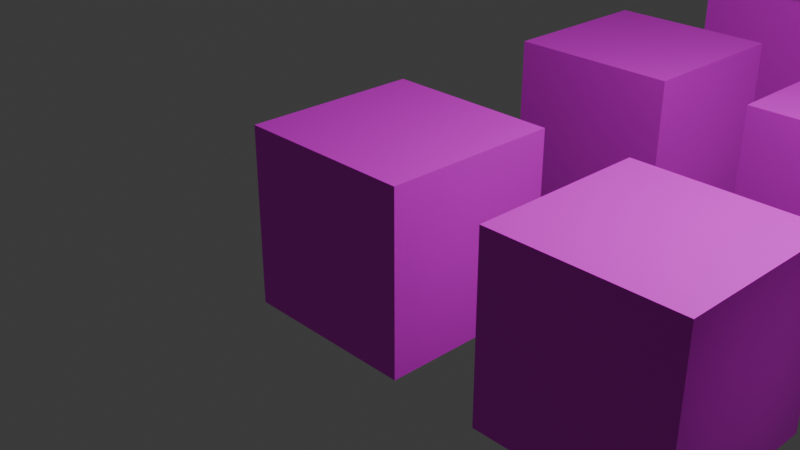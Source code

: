 # Source: Roofs.blend  (saved by Blender 4.2.66; exported with 4.5.12 LTS)
import bpy
from mathutils import Matrix  # noqa: F401  (used for matrix-valued properties, if any)

bpy.ops.wm.read_factory_settings(use_empty=True)
scene = bpy.context.scene
scene.name = 'Scene'

# ---- collections
col_collection = bpy.data.collections.new('Collection'); scene.collection.children.link(col_collection)

# ---- images (referenced by path relative to the original .blend; pixels are not part of the script)
import os
ASSET_DIR = os.environ.get("B2B_ASSET_DIR", "")  # directory of the original .blend (textures are referenced by path, not embedded)
HERE = os.path.dirname(os.path.abspath(__file__))  # packed textures are extracted next to this script under _unpacked/

def load_image(name, relpath, width, height, colorspace="sRGB"):
    """Load a texture the original file referenced (path relative to the .blend, or extracted next to this script)."""
    p = next((c for c in (os.path.join(HERE, relpath), os.path.join(ASSET_DIR, relpath)) if relpath and os.path.exists(c)), "")
    if p:
        img = bpy.data.images.load(p, check_existing=True)
        img.name = name
    else:  # same state as the original file: an image datablock whose file is absent (Cycles renders it pink)
        img = bpy.data.images.new(name, width, height)
        img.source = "FILE"
        img.filepath = "//" + (relpath or name)
    img.colorspace_settings.name = colorspace
    return img
img_roofs_01_512x512_png = load_image('Roofs_01-512x512.png', 'Roofs_01-512x512.png', 1024, 1024, 'sRGB')
img_roofs_02_512x512_png = load_image('Roofs_02-512x512.png', 'Roofs_02-512x512.png', 1024, 1024, 'sRGB')
img_roofs_03_512x512_png = load_image('Roofs_03-512x512.png', 'Roofs_03-512x512.png', 1024, 1024, 'sRGB')
img_roofs_04_512x512_png = load_image('Roofs_04-512x512.png', 'Roofs_04-512x512.png', 1024, 1024, 'sRGB')
img_roofs_05_512x512_png = load_image('Roofs_05-512x512.png', 'Roofs_05-512x512.png', 1024, 1024, 'sRGB')
img_roofs_06_512x512_png = load_image('Roofs_06-512x512.png', 'Roofs_06-512x512.png', 1024, 1024, 'sRGB')
img_roofs_07_512x512_png = load_image('Roofs_07-512x512.png', 'Roofs_07-512x512.png', 1024, 1024, 'sRGB')
img_roofs_08_512x512_png = load_image('Roofs_08-512x512.png', 'Roofs_08-512x512.png', 1024, 1024, 'sRGB')
img_roofs_09_512x512_png = load_image('Roofs_09-512x512.png', 'Roofs_09-512x512.png', 1024, 1024, 'sRGB')
img_roofs_10_512x512_png = load_image('Roofs_10-512x512.png', 'Roofs_10-512x512.png', 1024, 1024, 'sRGB')
img_roofs_11_512x512_png = load_image('Roofs_11-512x512.png', 'Roofs_11-512x512.png', 1024, 1024, 'sRGB')
img_roofs_12_512x512_png = load_image('Roofs_12-512x512.png', 'Roofs_12-512x512.png', 1024, 1024, 'sRGB')
img_roofs_13_512x512_png = load_image('Roofs_13-512x512.png', 'Roofs_13-512x512.png', 1024, 1024, 'sRGB')
img_roofs_14_512x512_png = load_image('Roofs_14-512x512.png', 'Roofs_14-512x512.png', 1024, 1024, 'sRGB')
img_roofs_15_512x512_png = load_image('Roofs_15-512x512.png', 'Roofs_15-512x512.png', 1024, 1024, 'sRGB')
img_roofs_16_512x512_png = load_image('Roofs_16-512x512.png', 'Roofs_16-512x512.png', 1024, 1024, 'sRGB')
img_roofs_17_512x512_png = load_image('Roofs_17-512x512.png', 'Roofs_17-512x512.png', 1024, 1024, 'sRGB')
img_roofs_18_512x512_png = load_image('Roofs_18-512x512.png', 'Roofs_18-512x512.png', 1024, 1024, 'sRGB')
img_roofs_19_512x512_png = load_image('Roofs_19-512x512.png', 'Roofs_19-512x512.png', 1024, 1024, 'sRGB')
img_roofs_20_512x512_png = load_image('Roofs_20-512x512.png', 'Roofs_20-512x512.png', 1024, 1024, 'sRGB')
img_roofs_21_512x512_png = load_image('Roofs_21-512x512.png', 'Roofs_21-512x512.png', 1024, 1024, 'sRGB')
img_roofs_22_512x512_png = load_image('Roofs_22-512x512.png', 'Roofs_22-512x512.png', 1024, 1024, 'sRGB')
img_roofs_23_512x512_png = load_image('Roofs_23-512x512.png', 'Roofs_23-512x512.png', 1024, 1024, 'sRGB')
img_roofs_24_512x512_png = load_image('Roofs_24-512x512.png', 'Roofs_24-512x512.png', 1024, 1024, 'sRGB')
img_roofs_25_512x512_png = load_image('Roofs_25-512x512.png', 'Roofs_25-512x512.png', 1024, 1024, 'sRGB')

# ---- materials (node trees are filled in below, after node groups)
mat_roofs_001 = bpy.data.materials.new('Roofs_001')
mat_roofs_001.alpha_threshold = 0.0
mat_roofs_001.use_transparent_shadow = False
mat_roofs_001.roughness = 0.5
mat_roofs_001.line_color = (0.0, 0.0, 0.0, 1.0)
mat_roofs_002 = bpy.data.materials.new('Roofs_002')
mat_roofs_002.alpha_threshold = 0.0
mat_roofs_002.use_transparent_shadow = False
mat_roofs_002.roughness = 0.5
mat_roofs_002.line_color = (0.0, 0.0, 0.0, 1.0)
mat_roofs_003 = bpy.data.materials.new('Roofs_003')
mat_roofs_003.alpha_threshold = 0.0
mat_roofs_003.use_transparent_shadow = False
mat_roofs_003.roughness = 0.5
mat_roofs_003.line_color = (0.0, 0.0, 0.0, 1.0)
mat_roofs_004 = bpy.data.materials.new('Roofs_004')
mat_roofs_004.alpha_threshold = 0.0
mat_roofs_004.use_transparent_shadow = False
mat_roofs_004.roughness = 0.5
mat_roofs_004.line_color = (0.0, 0.0, 0.0, 1.0)
mat_roofs_005 = bpy.data.materials.new('Roofs_005')
mat_roofs_005.alpha_threshold = 0.0
mat_roofs_005.use_transparent_shadow = False
mat_roofs_005.roughness = 0.5
mat_roofs_005.line_color = (0.0, 0.0, 0.0, 1.0)
mat_roofs_006 = bpy.data.materials.new('Roofs_006')
mat_roofs_006.alpha_threshold = 0.0
mat_roofs_006.use_transparent_shadow = False
mat_roofs_006.roughness = 0.5
mat_roofs_006.line_color = (0.0, 0.0, 0.0, 1.0)
mat_roofs_007 = bpy.data.materials.new('Roofs_007')
mat_roofs_007.alpha_threshold = 0.0
mat_roofs_007.use_transparent_shadow = False
mat_roofs_007.roughness = 0.5
mat_roofs_007.line_color = (0.0, 0.0, 0.0, 1.0)
mat_roofs_008 = bpy.data.materials.new('Roofs_008')
mat_roofs_008.alpha_threshold = 0.0
mat_roofs_008.use_transparent_shadow = False
mat_roofs_008.roughness = 0.5
mat_roofs_008.line_color = (0.0, 0.0, 0.0, 1.0)
mat_roofs_009 = bpy.data.materials.new('Roofs_009')
mat_roofs_009.alpha_threshold = 0.0
mat_roofs_009.use_transparent_shadow = False
mat_roofs_009.roughness = 0.5
mat_roofs_009.line_color = (0.0, 0.0, 0.0, 1.0)
mat_roofs_010 = bpy.data.materials.new('Roofs_010')
mat_roofs_010.alpha_threshold = 0.0
mat_roofs_010.use_transparent_shadow = False
mat_roofs_010.roughness = 0.5
mat_roofs_010.line_color = (0.0, 0.0, 0.0, 1.0)
mat_roofs_011 = bpy.data.materials.new('Roofs_011')
mat_roofs_011.alpha_threshold = 0.0
mat_roofs_011.use_transparent_shadow = False
mat_roofs_011.roughness = 0.5
mat_roofs_011.line_color = (0.0, 0.0, 0.0, 1.0)
mat_roofs_012 = bpy.data.materials.new('Roofs_012')
mat_roofs_012.alpha_threshold = 0.0
mat_roofs_012.use_transparent_shadow = False
mat_roofs_012.roughness = 0.5
mat_roofs_012.line_color = (0.0, 0.0, 0.0, 1.0)
mat_roofs_013 = bpy.data.materials.new('Roofs_013')
mat_roofs_013.alpha_threshold = 0.0
mat_roofs_013.use_transparent_shadow = False
mat_roofs_013.roughness = 0.5
mat_roofs_013.line_color = (0.0, 0.0, 0.0, 1.0)
mat_roofs_014 = bpy.data.materials.new('Roofs_014')
mat_roofs_014.alpha_threshold = 0.0
mat_roofs_014.use_transparent_shadow = False
mat_roofs_014.roughness = 0.5
mat_roofs_014.line_color = (0.0, 0.0, 0.0, 1.0)
mat_roofs_015 = bpy.data.materials.new('Roofs_015')
mat_roofs_015.alpha_threshold = 0.0
mat_roofs_015.use_transparent_shadow = False
mat_roofs_015.roughness = 0.5
mat_roofs_015.line_color = (0.0, 0.0, 0.0, 1.0)
mat_roofs_016 = bpy.data.materials.new('Roofs_016')
mat_roofs_016.alpha_threshold = 0.0
mat_roofs_016.use_transparent_shadow = False
mat_roofs_016.roughness = 0.5
mat_roofs_016.line_color = (0.0, 0.0, 0.0, 1.0)
mat_roofs_017 = bpy.data.materials.new('Roofs_017')
mat_roofs_017.alpha_threshold = 0.0
mat_roofs_017.use_transparent_shadow = False
mat_roofs_017.roughness = 0.5
mat_roofs_017.line_color = (0.0, 0.0, 0.0, 1.0)
mat_roofs_018 = bpy.data.materials.new('Roofs_018')
mat_roofs_018.alpha_threshold = 0.0
mat_roofs_018.use_transparent_shadow = False
mat_roofs_018.roughness = 0.5
mat_roofs_018.line_color = (0.0, 0.0, 0.0, 1.0)
mat_roofs_019 = bpy.data.materials.new('Roofs_019')
mat_roofs_019.alpha_threshold = 0.0
mat_roofs_019.use_transparent_shadow = False
mat_roofs_019.roughness = 0.5
mat_roofs_019.line_color = (0.0, 0.0, 0.0, 1.0)
mat_roofs_020 = bpy.data.materials.new('Roofs_020')
mat_roofs_020.alpha_threshold = 0.0
mat_roofs_020.use_transparent_shadow = False
mat_roofs_020.roughness = 0.5
mat_roofs_020.line_color = (0.0, 0.0, 0.0, 1.0)
mat_roofs_021 = bpy.data.materials.new('Roofs_021')
mat_roofs_021.alpha_threshold = 0.0
mat_roofs_021.use_transparent_shadow = False
mat_roofs_021.roughness = 0.5
mat_roofs_021.line_color = (0.0, 0.0, 0.0, 1.0)
mat_roofs_022 = bpy.data.materials.new('Roofs_022')
mat_roofs_022.alpha_threshold = 0.0
mat_roofs_022.use_transparent_shadow = False
mat_roofs_022.roughness = 0.5
mat_roofs_022.line_color = (0.0, 0.0, 0.0, 1.0)
mat_roofs_023 = bpy.data.materials.new('Roofs_023')
mat_roofs_023.alpha_threshold = 0.0
mat_roofs_023.use_transparent_shadow = False
mat_roofs_023.roughness = 0.5
mat_roofs_023.line_color = (0.0, 0.0, 0.0, 1.0)
mat_roofs_024 = bpy.data.materials.new('Roofs_024')
mat_roofs_024.alpha_threshold = 0.0
mat_roofs_024.use_transparent_shadow = False
mat_roofs_024.roughness = 0.5
mat_roofs_024.line_color = (0.0, 0.0, 0.0, 1.0)
mat_roofs_025 = bpy.data.materials.new('Roofs_025')
mat_roofs_025.alpha_threshold = 0.0
mat_roofs_025.use_transparent_shadow = False
mat_roofs_025.roughness = 0.5
mat_roofs_025.line_color = (0.0, 0.0, 0.0, 1.0)

# ---- material node trees
mat_roofs_001.use_nodes = True; mat_roofs_001.node_tree.nodes.clear()
_N = mat_roofs_001.node_tree.nodes; _L = mat_roofs_001.node_tree.links
n0 = _N.new('ShaderNodeOutputMaterial'); n0.name = 'Material Output'; n0.location = (300, 300)
n1 = _N.new('ShaderNodeBsdfPrincipled'); n1.name = 'Principled BSDF'; n1.location = (10, 300)
n1.inputs[3].default_value = 1.45
n2 = _N.new('ShaderNodeTexImage'); n2.name = 'Image Texture'; n2.location = (-409, 306)
n2.image = img_roofs_01_512x512_png
_L.new(n1.outputs[0], n0.inputs[0])
_L.new(n2.outputs[0], n1.inputs[0])
n0.is_active_output = True
mat_roofs_002.use_nodes = True; mat_roofs_002.node_tree.nodes.clear()
_N = mat_roofs_002.node_tree.nodes; _L = mat_roofs_002.node_tree.links
n0 = _N.new('ShaderNodeOutputMaterial'); n0.name = 'Material Output'; n0.location = (300, 300)
n1 = _N.new('ShaderNodeBsdfPrincipled'); n1.name = 'Principled BSDF'; n1.location = (10, 300)
n1.inputs[3].default_value = 1.45
n2 = _N.new('ShaderNodeTexImage'); n2.name = 'Image Texture'; n2.location = (-409, 306)
n2.image = img_roofs_02_512x512_png
_L.new(n1.outputs[0], n0.inputs[0])
_L.new(n2.outputs[0], n1.inputs[0])
n0.is_active_output = True
mat_roofs_003.use_nodes = True; mat_roofs_003.node_tree.nodes.clear()
_N = mat_roofs_003.node_tree.nodes; _L = mat_roofs_003.node_tree.links
n0 = _N.new('ShaderNodeOutputMaterial'); n0.name = 'Material Output'; n0.location = (300, 300)
n1 = _N.new('ShaderNodeBsdfPrincipled'); n1.name = 'Principled BSDF'; n1.location = (10, 300)
n1.inputs[3].default_value = 1.45
n2 = _N.new('ShaderNodeTexImage'); n2.name = 'Image Texture'; n2.location = (-409, 306)
n2.image = img_roofs_03_512x512_png
_L.new(n1.outputs[0], n0.inputs[0])
_L.new(n2.outputs[0], n1.inputs[0])
n0.is_active_output = True
mat_roofs_004.use_nodes = True; mat_roofs_004.node_tree.nodes.clear()
_N = mat_roofs_004.node_tree.nodes; _L = mat_roofs_004.node_tree.links
n0 = _N.new('ShaderNodeOutputMaterial'); n0.name = 'Material Output'; n0.location = (300, 300)
n1 = _N.new('ShaderNodeBsdfPrincipled'); n1.name = 'Principled BSDF'; n1.location = (10, 300)
n1.inputs[3].default_value = 1.45
n2 = _N.new('ShaderNodeTexImage'); n2.name = 'Image Texture'; n2.location = (-409, 306)
n2.image = img_roofs_04_512x512_png
_L.new(n1.outputs[0], n0.inputs[0])
_L.new(n2.outputs[0], n1.inputs[0])
n0.is_active_output = True
mat_roofs_005.use_nodes = True; mat_roofs_005.node_tree.nodes.clear()
_N = mat_roofs_005.node_tree.nodes; _L = mat_roofs_005.node_tree.links
n0 = _N.new('ShaderNodeOutputMaterial'); n0.name = 'Material Output'; n0.location = (300, 300)
n1 = _N.new('ShaderNodeBsdfPrincipled'); n1.name = 'Principled BSDF'; n1.location = (10, 300)
n1.inputs[3].default_value = 1.45
n2 = _N.new('ShaderNodeTexImage'); n2.name = 'Image Texture'; n2.location = (-409, 306)
n2.image = img_roofs_05_512x512_png
_L.new(n1.outputs[0], n0.inputs[0])
_L.new(n2.outputs[0], n1.inputs[0])
n0.is_active_output = True
mat_roofs_006.use_nodes = True; mat_roofs_006.node_tree.nodes.clear()
_N = mat_roofs_006.node_tree.nodes; _L = mat_roofs_006.node_tree.links
n0 = _N.new('ShaderNodeOutputMaterial'); n0.name = 'Material Output'; n0.location = (300, 300)
n1 = _N.new('ShaderNodeBsdfPrincipled'); n1.name = 'Principled BSDF'; n1.location = (10, 300)
n1.inputs[3].default_value = 1.45
n2 = _N.new('ShaderNodeTexImage'); n2.name = 'Image Texture'; n2.location = (-409, 306)
n2.image = img_roofs_06_512x512_png
_L.new(n1.outputs[0], n0.inputs[0])
_L.new(n2.outputs[0], n1.inputs[0])
n0.is_active_output = True
mat_roofs_007.use_nodes = True; mat_roofs_007.node_tree.nodes.clear()
_N = mat_roofs_007.node_tree.nodes; _L = mat_roofs_007.node_tree.links
n0 = _N.new('ShaderNodeOutputMaterial'); n0.name = 'Material Output'; n0.location = (300, 300)
n1 = _N.new('ShaderNodeBsdfPrincipled'); n1.name = 'Principled BSDF'; n1.location = (10, 300)
n1.inputs[3].default_value = 1.45
n2 = _N.new('ShaderNodeTexImage'); n2.name = 'Image Texture'; n2.location = (-409, 306)
n2.image = img_roofs_07_512x512_png
_L.new(n1.outputs[0], n0.inputs[0])
_L.new(n2.outputs[0], n1.inputs[0])
n0.is_active_output = True
mat_roofs_008.use_nodes = True; mat_roofs_008.node_tree.nodes.clear()
_N = mat_roofs_008.node_tree.nodes; _L = mat_roofs_008.node_tree.links
n0 = _N.new('ShaderNodeOutputMaterial'); n0.name = 'Material Output'; n0.location = (300, 300)
n1 = _N.new('ShaderNodeBsdfPrincipled'); n1.name = 'Principled BSDF'; n1.location = (10, 300)
n1.inputs[3].default_value = 1.45
n2 = _N.new('ShaderNodeTexImage'); n2.name = 'Image Texture'; n2.location = (-409, 306)
n2.image = img_roofs_08_512x512_png
_L.new(n1.outputs[0], n0.inputs[0])
_L.new(n2.outputs[0], n1.inputs[0])
n0.is_active_output = True
mat_roofs_009.use_nodes = True; mat_roofs_009.node_tree.nodes.clear()
_N = mat_roofs_009.node_tree.nodes; _L = mat_roofs_009.node_tree.links
n0 = _N.new('ShaderNodeOutputMaterial'); n0.name = 'Material Output'; n0.location = (300, 300)
n1 = _N.new('ShaderNodeBsdfPrincipled'); n1.name = 'Principled BSDF'; n1.location = (10, 300)
n1.inputs[3].default_value = 1.45
n2 = _N.new('ShaderNodeTexImage'); n2.name = 'Image Texture'; n2.location = (-409, 306)
n2.image = img_roofs_09_512x512_png
_L.new(n1.outputs[0], n0.inputs[0])
_L.new(n2.outputs[0], n1.inputs[0])
n0.is_active_output = True
mat_roofs_010.use_nodes = True; mat_roofs_010.node_tree.nodes.clear()
_N = mat_roofs_010.node_tree.nodes; _L = mat_roofs_010.node_tree.links
n0 = _N.new('ShaderNodeOutputMaterial'); n0.name = 'Material Output'; n0.location = (300, 300)
n1 = _N.new('ShaderNodeBsdfPrincipled'); n1.name = 'Principled BSDF'; n1.location = (10, 300)
n1.inputs[3].default_value = 1.45
n2 = _N.new('ShaderNodeTexImage'); n2.name = 'Image Texture'; n2.location = (-409, 306)
n2.image = img_roofs_10_512x512_png
_L.new(n1.outputs[0], n0.inputs[0])
_L.new(n2.outputs[0], n1.inputs[0])
n0.is_active_output = True
mat_roofs_011.use_nodes = True; mat_roofs_011.node_tree.nodes.clear()
_N = mat_roofs_011.node_tree.nodes; _L = mat_roofs_011.node_tree.links
n0 = _N.new('ShaderNodeOutputMaterial'); n0.name = 'Material Output'; n0.location = (300, 300)
n1 = _N.new('ShaderNodeBsdfPrincipled'); n1.name = 'Principled BSDF'; n1.location = (10, 300)
n1.inputs[3].default_value = 1.45
n2 = _N.new('ShaderNodeTexImage'); n2.name = 'Image Texture'; n2.location = (-409, 306)
n2.image = img_roofs_11_512x512_png
_L.new(n1.outputs[0], n0.inputs[0])
_L.new(n2.outputs[0], n1.inputs[0])
n0.is_active_output = True
mat_roofs_012.use_nodes = True; mat_roofs_012.node_tree.nodes.clear()
_N = mat_roofs_012.node_tree.nodes; _L = mat_roofs_012.node_tree.links
n0 = _N.new('ShaderNodeOutputMaterial'); n0.name = 'Material Output'; n0.location = (300, 300)
n1 = _N.new('ShaderNodeBsdfPrincipled'); n1.name = 'Principled BSDF'; n1.location = (10, 300)
n1.inputs[3].default_value = 1.45
n2 = _N.new('ShaderNodeTexImage'); n2.name = 'Image Texture'; n2.location = (-409, 306)
n2.image = img_roofs_12_512x512_png
_L.new(n1.outputs[0], n0.inputs[0])
_L.new(n2.outputs[0], n1.inputs[0])
n0.is_active_output = True
mat_roofs_013.use_nodes = True; mat_roofs_013.node_tree.nodes.clear()
_N = mat_roofs_013.node_tree.nodes; _L = mat_roofs_013.node_tree.links
n0 = _N.new('ShaderNodeOutputMaterial'); n0.name = 'Material Output'; n0.location = (300, 300)
n1 = _N.new('ShaderNodeBsdfPrincipled'); n1.name = 'Principled BSDF'; n1.location = (10, 300)
n1.inputs[3].default_value = 1.45
n2 = _N.new('ShaderNodeTexImage'); n2.name = 'Image Texture'; n2.location = (-409, 306)
n2.image = img_roofs_13_512x512_png
_L.new(n1.outputs[0], n0.inputs[0])
_L.new(n2.outputs[0], n1.inputs[0])
n0.is_active_output = True
mat_roofs_014.use_nodes = True; mat_roofs_014.node_tree.nodes.clear()
_N = mat_roofs_014.node_tree.nodes; _L = mat_roofs_014.node_tree.links
n0 = _N.new('ShaderNodeOutputMaterial'); n0.name = 'Material Output'; n0.location = (300, 300)
n1 = _N.new('ShaderNodeBsdfPrincipled'); n1.name = 'Principled BSDF'; n1.location = (10, 300)
n1.inputs[3].default_value = 1.45
n2 = _N.new('ShaderNodeTexImage'); n2.name = 'Image Texture'; n2.location = (-409, 306)
n2.image = img_roofs_14_512x512_png
_L.new(n1.outputs[0], n0.inputs[0])
_L.new(n2.outputs[0], n1.inputs[0])
n0.is_active_output = True
mat_roofs_015.use_nodes = True; mat_roofs_015.node_tree.nodes.clear()
_N = mat_roofs_015.node_tree.nodes; _L = mat_roofs_015.node_tree.links
n0 = _N.new('ShaderNodeOutputMaterial'); n0.name = 'Material Output'; n0.location = (300, 300)
n1 = _N.new('ShaderNodeBsdfPrincipled'); n1.name = 'Principled BSDF'; n1.location = (10, 300)
n1.inputs[3].default_value = 1.45
n2 = _N.new('ShaderNodeTexImage'); n2.name = 'Image Texture'; n2.location = (-409, 306)
n2.image = img_roofs_15_512x512_png
_L.new(n1.outputs[0], n0.inputs[0])
_L.new(n2.outputs[0], n1.inputs[0])
n0.is_active_output = True
mat_roofs_016.use_nodes = True; mat_roofs_016.node_tree.nodes.clear()
_N = mat_roofs_016.node_tree.nodes; _L = mat_roofs_016.node_tree.links
n0 = _N.new('ShaderNodeOutputMaterial'); n0.name = 'Material Output'; n0.location = (300, 300)
n1 = _N.new('ShaderNodeBsdfPrincipled'); n1.name = 'Principled BSDF'; n1.location = (10, 300)
n1.inputs[3].default_value = 1.45
n2 = _N.new('ShaderNodeTexImage'); n2.name = 'Image Texture'; n2.location = (-409, 306)
n2.image = img_roofs_16_512x512_png
_L.new(n1.outputs[0], n0.inputs[0])
_L.new(n2.outputs[0], n1.inputs[0])
n0.is_active_output = True
mat_roofs_017.use_nodes = True; mat_roofs_017.node_tree.nodes.clear()
_N = mat_roofs_017.node_tree.nodes; _L = mat_roofs_017.node_tree.links
n0 = _N.new('ShaderNodeOutputMaterial'); n0.name = 'Material Output'; n0.location = (300, 300)
n1 = _N.new('ShaderNodeBsdfPrincipled'); n1.name = 'Principled BSDF'; n1.location = (10, 300)
n1.inputs[3].default_value = 1.45
n2 = _N.new('ShaderNodeTexImage'); n2.name = 'Image Texture'; n2.location = (-409, 306)
n2.image = img_roofs_17_512x512_png
_L.new(n1.outputs[0], n0.inputs[0])
_L.new(n2.outputs[0], n1.inputs[0])
n0.is_active_output = True
mat_roofs_018.use_nodes = True; mat_roofs_018.node_tree.nodes.clear()
_N = mat_roofs_018.node_tree.nodes; _L = mat_roofs_018.node_tree.links
n0 = _N.new('ShaderNodeOutputMaterial'); n0.name = 'Material Output'; n0.location = (300, 300)
n1 = _N.new('ShaderNodeBsdfPrincipled'); n1.name = 'Principled BSDF'; n1.location = (10, 300)
n1.inputs[3].default_value = 1.45
n2 = _N.new('ShaderNodeTexImage'); n2.name = 'Image Texture'; n2.location = (-409, 306)
n2.image = img_roofs_18_512x512_png
_L.new(n1.outputs[0], n0.inputs[0])
_L.new(n2.outputs[0], n1.inputs[0])
n0.is_active_output = True
mat_roofs_019.use_nodes = True; mat_roofs_019.node_tree.nodes.clear()
_N = mat_roofs_019.node_tree.nodes; _L = mat_roofs_019.node_tree.links
n0 = _N.new('ShaderNodeOutputMaterial'); n0.name = 'Material Output'; n0.location = (300, 300)
n1 = _N.new('ShaderNodeBsdfPrincipled'); n1.name = 'Principled BSDF'; n1.location = (10, 300)
n1.inputs[3].default_value = 1.45
n2 = _N.new('ShaderNodeTexImage'); n2.name = 'Image Texture'; n2.location = (-409, 306)
n2.image = img_roofs_19_512x512_png
_L.new(n1.outputs[0], n0.inputs[0])
_L.new(n2.outputs[0], n1.inputs[0])
n0.is_active_output = True
mat_roofs_020.use_nodes = True; mat_roofs_020.node_tree.nodes.clear()
_N = mat_roofs_020.node_tree.nodes; _L = mat_roofs_020.node_tree.links
n0 = _N.new('ShaderNodeOutputMaterial'); n0.name = 'Material Output'; n0.location = (300, 300)
n1 = _N.new('ShaderNodeBsdfPrincipled'); n1.name = 'Principled BSDF'; n1.location = (10, 300)
n1.inputs[3].default_value = 1.45
n2 = _N.new('ShaderNodeTexImage'); n2.name = 'Image Texture'; n2.location = (-409, 306)
n2.image = img_roofs_20_512x512_png
_L.new(n1.outputs[0], n0.inputs[0])
_L.new(n2.outputs[0], n1.inputs[0])
n0.is_active_output = True
mat_roofs_021.use_nodes = True; mat_roofs_021.node_tree.nodes.clear()
_N = mat_roofs_021.node_tree.nodes; _L = mat_roofs_021.node_tree.links
n0 = _N.new('ShaderNodeOutputMaterial'); n0.name = 'Material Output'; n0.location = (300, 300)
n1 = _N.new('ShaderNodeBsdfPrincipled'); n1.name = 'Principled BSDF'; n1.location = (10, 300)
n1.inputs[3].default_value = 1.45
n2 = _N.new('ShaderNodeTexImage'); n2.name = 'Image Texture'; n2.location = (-409, 306)
n2.image = img_roofs_21_512x512_png
_L.new(n1.outputs[0], n0.inputs[0])
_L.new(n2.outputs[0], n1.inputs[0])
n0.is_active_output = True
mat_roofs_022.use_nodes = True; mat_roofs_022.node_tree.nodes.clear()
_N = mat_roofs_022.node_tree.nodes; _L = mat_roofs_022.node_tree.links
n0 = _N.new('ShaderNodeOutputMaterial'); n0.name = 'Material Output'; n0.location = (300, 300)
n1 = _N.new('ShaderNodeBsdfPrincipled'); n1.name = 'Principled BSDF'; n1.location = (10, 300)
n1.inputs[3].default_value = 1.45
n2 = _N.new('ShaderNodeTexImage'); n2.name = 'Image Texture'; n2.location = (-409, 306)
n2.image = img_roofs_22_512x512_png
_L.new(n1.outputs[0], n0.inputs[0])
_L.new(n2.outputs[0], n1.inputs[0])
n0.is_active_output = True
mat_roofs_023.use_nodes = True; mat_roofs_023.node_tree.nodes.clear()
_N = mat_roofs_023.node_tree.nodes; _L = mat_roofs_023.node_tree.links
n0 = _N.new('ShaderNodeOutputMaterial'); n0.name = 'Material Output'; n0.location = (300, 300)
n1 = _N.new('ShaderNodeBsdfPrincipled'); n1.name = 'Principled BSDF'; n1.location = (10, 300)
n1.inputs[3].default_value = 1.45
n2 = _N.new('ShaderNodeTexImage'); n2.name = 'Image Texture'; n2.location = (-409, 306)
n2.image = img_roofs_23_512x512_png
_L.new(n1.outputs[0], n0.inputs[0])
_L.new(n2.outputs[0], n1.inputs[0])
n0.is_active_output = True
mat_roofs_024.use_nodes = True; mat_roofs_024.node_tree.nodes.clear()
_N = mat_roofs_024.node_tree.nodes; _L = mat_roofs_024.node_tree.links
n0 = _N.new('ShaderNodeOutputMaterial'); n0.name = 'Material Output'; n0.location = (300, 300)
n1 = _N.new('ShaderNodeBsdfPrincipled'); n1.name = 'Principled BSDF'; n1.location = (10, 300)
n1.inputs[3].default_value = 1.45
n2 = _N.new('ShaderNodeTexImage'); n2.name = 'Image Texture'; n2.location = (-409, 306)
n2.image = img_roofs_24_512x512_png
_L.new(n1.outputs[0], n0.inputs[0])
_L.new(n2.outputs[0], n1.inputs[0])
n0.is_active_output = True
mat_roofs_025.use_nodes = True; mat_roofs_025.node_tree.nodes.clear()
_N = mat_roofs_025.node_tree.nodes; _L = mat_roofs_025.node_tree.links
n0 = _N.new('ShaderNodeOutputMaterial'); n0.name = 'Material Output'; n0.location = (300, 300)
n1 = _N.new('ShaderNodeBsdfPrincipled'); n1.name = 'Principled BSDF'; n1.location = (10, 300)
n1.inputs[3].default_value = 1.45
n2 = _N.new('ShaderNodeTexImage'); n2.name = 'Image Texture'; n2.location = (-409, 306)
n2.image = img_roofs_25_512x512_png
_L.new(n1.outputs[0], n0.inputs[0])
_L.new(n2.outputs[0], n1.inputs[0])
n0.is_active_output = True

# ---- world
world_world = bpy.data.worlds.new('World'); scene.world = world_world
world_world.use_nodes = True; world_world.node_tree.nodes.clear()
_N = world_world.node_tree.nodes; _L = world_world.node_tree.links
n0 = _N.new('ShaderNodeOutputWorld'); n0.name = 'World Output'; n0.location = (300, 300)
n1 = _N.new('ShaderNodeBackground'); n1.name = 'Background'; n1.location = (10, 300)
n1.inputs[0].default_value = (0.05088, 0.05088, 0.05088, 1.0)
_L.new(n1.outputs[0], n0.inputs[0])
n0.is_active_output = True
world_world.color = (0.05088, 0.05088, 0.05088)
world_world.sun_shadow_jitter_overblur = 0.0

# ---- cameras
cam_camera = bpy.data.cameras.new('Camera')
cam_camera.clip_end = 100.0
cam_camera.ortho_scale = 7.314

# ---- lights
light_light = bpy.data.lights.new('Light', 'POINT')
light_light.energy = 1000.0
light_light.shadow_soft_size = 0.1

# ---- meshes
me_cube = bpy.data.meshes.new('Cube')
me_cube.from_pydata([(1.0, 1.0, 1.0), (1.0, 1.0, -1.0), (1.0, -1.0, 1.0), (1.0, -1.0, -1.0), (-1.0, 1.0, 1.0), (-1.0, 1.0, -1.0), (-1.0, -1.0, 1.0), (-1.0, -1.0, -1.0)], [], [(0, 4, 6, 2), (3, 2, 6, 7), (7, 6, 4, 5), (5, 1, 3, 7), (1, 0, 2, 3), (5, 4, 0, 1)])
_uv = me_cube.uv_layers.new(name='UVMap')
_uv.uv.foreach_set('vector', [1.0, 1.0, 0.0, 1.0, 0.0, 0.0, 1.0, 0.0, 1.0, 0.0, 1.0, 1.0, 0.0, 1.0, 0.0, 0.0, 0.0, 0.0, 0.0, 1.0, 1.0, 1.0, 1.0, 0.0, 0.0, 1.0, 1.0, 1.0, 1.0, 0.0, 0.0, 0.0, 1.0, 0.0, 1.0, 1.0, 0.0, 1.0, 0.0, 0.0, 0.0, 0.0, 0.0, 1.0, 1.0, 1.0, 1.0, 0.0])
me_cube.materials.append(mat_roofs_001)
me_cube.use_mirror_vertex_groups = False
me_cube.update()
me_cube_001 = bpy.data.meshes.new('Cube.001')
me_cube_001.from_pydata([(4.0, 1.0, 1.0), (4.0, 1.0, -1.0), (4.0, -1.0, 1.0), (2.0, 1.0, 1.0), (2.0, 1.0, -1.0), (2.0, -1.0, 1.0), (2.0, -1.0, -1.0), (4.0, -1.0, -1.0)], [], [(4, 3, 0, 1), (1, 0, 2, 7), (0, 3, 5, 2), (6, 5, 3, 4), (7, 2, 5, 6), (4, 1, 7, 6)])
_uv = me_cube_001.uv_layers.new(name='UVMap')
_uv.uv.foreach_set('vector', [0.0, 0.0, 0.0, 1.0, 1.0, 1.0, 1.0, 0.0, 1.0, 0.0, 1.0, 1.0, 0.0, 1.0, 0.0, 0.0, 1.0, 1.0, 0.0, 1.0, 0.0, 0.0, 1.0, 0.0, 0.0, 0.0, 0.0, 1.0, 1.0, 1.0, 1.0, 0.0, 1.0, 0.0, 1.0, 1.0, 0.0, 1.0, 0.0, 0.0, 0.0, 1.0, 1.0, 1.0, 1.0, 0.0, 0.0, 0.0])
me_cube_001.materials.append(mat_roofs_002)
me_cube_001.use_mirror_vertex_groups = False
me_cube_001.update()
me_cube_002 = bpy.data.meshes.new('Cube.002')
me_cube_002.from_pydata([(7.0, 1.0, 1.0), (7.0, 1.0, -1.0), (7.0, -1.0, 1.0), (5.0, 1.0, 1.0), (5.0, 1.0, -1.0), (5.0, -1.0, 1.0), (5.0, -1.0, -1.0), (7.0, -1.0, -1.0)], [], [(4, 3, 0, 1), (1, 0, 2, 7), (0, 3, 5, 2), (6, 5, 3, 4), (7, 2, 5, 6), (4, 1, 7, 6)])
_uv = me_cube_002.uv_layers.new(name='UVMap')
_uv.uv.foreach_set('vector', [0.0, 0.0, 0.0, 1.0, 1.0, 1.0, 1.0, 0.0, 1.0, 0.0, 1.0, 1.0, 0.0, 1.0, 0.0, 0.0, 1.0, 1.0, 0.0, 1.0, 0.0, 0.0, 1.0, 0.0, 0.0, 0.0, 0.0, 1.0, 1.0, 1.0, 1.0, 0.0, 1.0, 0.0, 1.0, 1.0, 0.0, 1.0, 0.0, 0.0, 0.0, 1.0, 1.0, 1.0, 1.0, 0.0, 0.0, 0.0])
me_cube_002.materials.append(mat_roofs_003)
me_cube_002.use_mirror_vertex_groups = False
me_cube_002.update()
me_cube_003 = bpy.data.meshes.new('Cube.003')
me_cube_003.from_pydata([(10.0, 1.0, 1.0), (10.0, 1.0, -1.0), (10.0, -1.0, 1.0), (8.0, 1.0, 1.0), (8.0, 1.0, -1.0), (8.0, -1.0, 1.0), (8.0, -1.0, -1.0), (10.0, -1.0, -1.0)], [], [(4, 3, 0, 1), (1, 0, 2, 7), (0, 3, 5, 2), (6, 5, 3, 4), (7, 2, 5, 6), (4, 1, 7, 6)])
_uv = me_cube_003.uv_layers.new(name='UVMap')
_uv.uv.foreach_set('vector', [0.0, 0.0, 0.0, 1.0, 1.0, 1.0, 1.0, 0.0, 1.0, 0.0, 1.0, 1.0, 0.0, 1.0, 0.0, 0.0, 1.0, 1.0, 0.0, 1.0, 0.0, 0.0, 1.0, 0.0, 0.0, 0.0, 0.0, 1.0, 1.0, 1.0, 1.0, 0.0, 1.0, 0.0, 1.0, 1.0, 0.0, 1.0, 0.0, 0.0, 0.0, 1.0, 1.0, 1.0, 1.0, 0.0, 0.0, 0.0])
me_cube_003.materials.append(mat_roofs_004)
me_cube_003.use_mirror_vertex_groups = False
me_cube_003.update()
me_cube_004 = bpy.data.meshes.new('Cube.004')
me_cube_004.from_pydata([(13.0, 1.0, 1.0), (13.0, 1.0, -1.0), (13.0, -1.0, 1.0), (11.0, 1.0, 1.0), (11.0, 1.0, -1.0), (11.0, -1.0, 1.0), (11.0, -1.0, -1.0), (13.0, -1.0, -1.0)], [], [(4, 3, 0, 1), (1, 0, 2, 7), (0, 3, 5, 2), (6, 5, 3, 4), (7, 2, 5, 6), (4, 1, 7, 6)])
_uv = me_cube_004.uv_layers.new(name='UVMap')
_uv.uv.foreach_set('vector', [0.0, 0.0, 0.0, 1.0, 1.0, 1.0, 1.0, 0.0, 1.0, 0.0, 1.0, 1.0, 0.0, 1.0, 0.0, 0.0, 1.0, 1.0, 0.0, 1.0, 0.0, 0.0, 1.0, 0.0, 0.0, 0.0, 0.0, 1.0, 1.0, 1.0, 1.0, 0.0, 1.0, 0.0, 1.0, 1.0, 0.0, 1.0, 0.0, 0.0, 0.0, 1.0, 1.0, 1.0, 1.0, 0.0, 0.0, 0.0])
me_cube_004.materials.append(mat_roofs_005)
me_cube_004.use_mirror_vertex_groups = False
me_cube_004.update()
me_cube_005 = bpy.data.meshes.new('Cube.005')
me_cube_005.from_pydata([(16.0, 1.0, 1.0), (16.0, 1.0, -1.0), (16.0, -1.0, 1.0), (14.0, 1.0, 1.0), (14.0, 1.0, -1.0), (14.0, -1.0, 1.0), (14.0, -1.0, -1.0), (16.0, -1.0, -1.0)], [], [(4, 3, 0, 1), (1, 0, 2, 7), (0, 3, 5, 2), (6, 5, 3, 4), (7, 2, 5, 6), (4, 1, 7, 6)])
_uv = me_cube_005.uv_layers.new(name='UVMap')
_uv.uv.foreach_set('vector', [0.0, 0.0, 0.0, 1.0, 1.0, 1.0, 1.0, 0.0, 1.0, 0.0, 1.0, 1.0, 0.0, 1.0, 0.0, 0.0, 1.0, 1.0, 0.0, 1.0, 0.0, 0.0, 1.0, 0.0, 0.0, 0.0, 0.0, 1.0, 1.0, 1.0, 1.0, 0.0, 1.0, 0.0, 1.0, 1.0, 0.0, 1.0, 0.0, 0.0, 0.0, 1.0, 1.0, 1.0, 1.0, 0.0, 0.0, 0.0])
me_cube_005.materials.append(mat_roofs_006)
me_cube_005.use_mirror_vertex_groups = False
me_cube_005.update()
me_cube_006 = bpy.data.meshes.new('Cube.006')
me_cube_006.from_pydata([(19.0, 1.0, 1.0), (19.0, 1.0, -1.0), (19.0, -1.0, 1.0), (17.0, 1.0, 1.0), (17.0, 1.0, -1.0), (17.0, -1.0, 1.0), (17.0, -1.0, -1.0), (19.0, -1.0, -1.0)], [], [(4, 3, 0, 1), (1, 0, 2, 7), (0, 3, 5, 2), (6, 5, 3, 4), (7, 2, 5, 6), (4, 1, 7, 6)])
_uv = me_cube_006.uv_layers.new(name='UVMap')
_uv.uv.foreach_set('vector', [0.0, 0.0, 0.0, 1.0, 1.0, 1.0, 1.0, 0.0, 1.0, 0.0, 1.0, 1.0, 0.0, 1.0, 0.0, 0.0, 1.0, 1.0, 0.0, 1.0, 0.0, 0.0, 1.0, 0.0, 0.0, 0.0, 0.0, 1.0, 1.0, 1.0, 1.0, 0.0, 1.0, 0.0, 1.0, 1.0, 0.0, 1.0, 0.0, 0.0, 0.0, 1.0, 1.0, 1.0, 1.0, 0.0, 0.0, 0.0])
me_cube_006.materials.append(mat_roofs_007)
me_cube_006.use_mirror_vertex_groups = False
me_cube_006.update()
me_cube_007 = bpy.data.meshes.new('Cube.007')
me_cube_007.from_pydata([(22.0, 1.0, 1.0), (22.0, 1.0, -1.0), (22.0, -1.0, 1.0), (20.0, 1.0, 1.0), (20.0, 1.0, -1.0), (20.0, -1.0, 1.0), (20.0, -1.0, -1.0), (22.0, -1.0, -1.0)], [], [(4, 3, 0, 1), (1, 0, 2, 7), (0, 3, 5, 2), (6, 5, 3, 4), (7, 2, 5, 6), (4, 1, 7, 6)])
_uv = me_cube_007.uv_layers.new(name='UVMap')
_uv.uv.foreach_set('vector', [0.0, 0.0, 0.0, 1.0, 1.0, 1.0, 1.0, 0.0, 1.0, 0.0, 1.0, 1.0, 0.0, 1.0, 0.0, 0.0, 1.0, 1.0, 0.0, 1.0, 0.0, 0.0, 1.0, 0.0, 0.0, 0.0, 0.0, 1.0, 1.0, 1.0, 1.0, 0.0, 1.0, 0.0, 1.0, 1.0, 0.0, 1.0, 0.0, 0.0, 0.0, 1.0, 1.0, 1.0, 1.0, 0.0, 0.0, 0.0])
me_cube_007.materials.append(mat_roofs_008)
me_cube_007.use_mirror_vertex_groups = False
me_cube_007.update()
me_cube_008 = bpy.data.meshes.new('Cube.008')
me_cube_008.from_pydata([(25.0, 1.0, 1.0), (25.0, 1.0, -1.0), (25.0, -1.0, 1.0), (23.0, 1.0, 1.0), (23.0, 1.0, -1.0), (23.0, -1.0, 1.0), (23.0, -1.0, -1.0), (25.0, -1.0, -1.0)], [], [(4, 3, 0, 1), (1, 0, 2, 7), (0, 3, 5, 2), (6, 5, 3, 4), (7, 2, 5, 6), (4, 1, 7, 6)])
_uv = me_cube_008.uv_layers.new(name='UVMap')
_uv.uv.foreach_set('vector', [0.0, 0.0, 0.0, 1.0, 1.0, 1.0, 1.0, 0.0, 1.0, 0.0, 1.0, 1.0, 0.0, 1.0, 0.0, 0.0, 1.0, 1.0, 0.0, 1.0, 0.0, 0.0, 1.0, 0.0, 0.0, 0.0, 0.0, 1.0, 1.0, 1.0, 1.0, 0.0, 1.0, 0.0, 1.0, 1.0, 0.0, 1.0, 0.0, 0.0, 0.0, 1.0, 1.0, 1.0, 1.0, 0.0, 0.0, 0.0])
me_cube_008.materials.append(mat_roofs_009)
me_cube_008.use_mirror_vertex_groups = False
me_cube_008.update()
me_cube_009 = bpy.data.meshes.new('Cube.009')
me_cube_009.from_pydata([(28.0, 1.0, 1.0), (28.0, 1.0, -1.0), (28.0, -1.0, 1.0), (26.0, 1.0, 1.0), (26.0, 1.0, -1.0), (26.0, -1.0, 1.0), (26.0, -1.0, -1.0), (28.0, -1.0, -1.0)], [], [(4, 3, 0, 1), (1, 0, 2, 7), (0, 3, 5, 2), (6, 5, 3, 4), (7, 2, 5, 6), (4, 1, 7, 6)])
_uv = me_cube_009.uv_layers.new(name='UVMap')
_uv.uv.foreach_set('vector', [0.0, 0.0, 0.0, 1.0, 1.0, 1.0, 1.0, 0.0, 1.0, 0.0, 1.0, 1.0, 0.0, 1.0, 0.0, 0.0, 1.0, 1.0, 0.0, 1.0, 0.0, 0.0, 1.0, 0.0, 0.0, 0.0, 0.0, 1.0, 1.0, 1.0, 1.0, 0.0, 1.0, 0.0, 1.0, 1.0, 0.0, 1.0, 0.0, 0.0, 0.0, 1.0, 1.0, 1.0, 1.0, 0.0, 0.0, 0.0])
me_cube_009.materials.append(mat_roofs_010)
me_cube_009.use_mirror_vertex_groups = False
me_cube_009.update()
me_cube_010 = bpy.data.meshes.new('Cube.010')
me_cube_010.from_pydata([(1.0, 5.0, 1.0), (1.0, 5.0, -1.0), (1.0, 3.0, 1.0), (-1.0, 5.0, 1.0), (-1.0, 5.0, -1.0), (-1.0, 3.0, 1.0), (-1.0, 3.0, -1.0), (1.0, 3.0, -1.0)], [], [(4, 3, 0, 1), (1, 0, 2, 7), (0, 3, 5, 2), (6, 5, 3, 4), (7, 2, 5, 6), (4, 1, 7, 6)])
_uv = me_cube_010.uv_layers.new(name='UVMap')
_uv.uv.foreach_set('vector', [0.0, 0.0, 0.0, 1.0, 1.0, 1.0, 1.0, 0.0, 1.0, 0.0, 1.0, 1.0, 0.0, 1.0, 0.0, 0.0, 1.0, 1.0, 0.0, 1.0, 0.0, 0.0, 1.0, 0.0, 0.0, 0.0, 0.0, 1.0, 1.0, 1.0, 1.0, 0.0, 1.0, 0.0, 1.0, 1.0, 0.0, 1.0, 0.0, 0.0, 0.0, 1.0, 1.0, 1.0, 1.0, 0.0, 0.0, 0.0])
me_cube_010.materials.append(mat_roofs_011)
me_cube_010.use_mirror_vertex_groups = False
me_cube_010.update()
me_cube_011 = bpy.data.meshes.new('Cube.011')
me_cube_011.from_pydata([(4.0, 5.0, 1.0), (4.0, 5.0, -1.0), (4.0, 3.0, 1.0), (2.0, 5.0, 1.0), (2.0, 5.0, -1.0), (2.0, 3.0, 1.0), (2.0, 3.0, -1.0), (4.0, 3.0, -1.0)], [], [(4, 3, 0, 1), (1, 0, 2, 7), (0, 3, 5, 2), (6, 5, 3, 4), (7, 2, 5, 6), (4, 1, 7, 6)])
_uv = me_cube_011.uv_layers.new(name='UVMap')
_uv.uv.foreach_set('vector', [0.0, 0.0, 0.0, 1.0, 1.0, 1.0, 1.0, 0.0, 1.0, 0.0, 1.0, 1.0, 0.0, 1.0, 0.0, 0.0, 1.0, 1.0, 0.0, 1.0, 0.0, 0.0, 1.0, 0.0, 0.0, 0.0, 0.0, 1.0, 1.0, 1.0, 1.0, 0.0, 1.0, 0.0, 1.0, 1.0, 0.0, 1.0, 0.0, 0.0, 0.0, 1.0, 1.0, 1.0, 1.0, 0.0, 0.0, 0.0])
me_cube_011.materials.append(mat_roofs_012)
me_cube_011.use_mirror_vertex_groups = False
me_cube_011.update()
me_cube_012 = bpy.data.meshes.new('Cube.012')
me_cube_012.from_pydata([(7.0, 5.0, 1.0), (7.0, 5.0, -1.0), (7.0, 3.0, 1.0), (5.0, 5.0, 1.0), (5.0, 5.0, -1.0), (5.0, 3.0, 1.0), (5.0, 3.0, -1.0), (7.0, 3.0, -1.0)], [], [(4, 3, 0, 1), (1, 0, 2, 7), (0, 3, 5, 2), (6, 5, 3, 4), (7, 2, 5, 6), (4, 1, 7, 6)])
_uv = me_cube_012.uv_layers.new(name='UVMap')
_uv.uv.foreach_set('vector', [0.0, 0.0, 0.0, 1.0, 1.0, 1.0, 1.0, 0.0, 1.0, 0.0, 1.0, 1.0, 0.0, 1.0, 0.0, 0.0, 1.0, 1.0, 0.0, 1.0, 0.0, 0.0, 1.0, 0.0, 0.0, 0.0, 0.0, 1.0, 1.0, 1.0, 1.0, 0.0, 1.0, 0.0, 1.0, 1.0, 0.0, 1.0, 0.0, 0.0, 0.0, 1.0, 1.0, 1.0, 1.0, 0.0, 0.0, 0.0])
me_cube_012.materials.append(mat_roofs_013)
me_cube_012.use_mirror_vertex_groups = False
me_cube_012.update()
me_cube_013 = bpy.data.meshes.new('Cube.013')
me_cube_013.from_pydata([(10.0, 5.0, 1.0), (10.0, 5.0, -1.0), (10.0, 3.0, 1.0), (8.0, 5.0, 1.0), (8.0, 5.0, -1.0), (8.0, 3.0, 1.0), (8.0, 3.0, -1.0), (10.0, 3.0, -1.0)], [], [(4, 3, 0, 1), (1, 0, 2, 7), (0, 3, 5, 2), (6, 5, 3, 4), (7, 2, 5, 6), (4, 1, 7, 6)])
_uv = me_cube_013.uv_layers.new(name='UVMap')
_uv.uv.foreach_set('vector', [0.0, 0.0, 0.0, 1.0, 1.0, 1.0, 1.0, 0.0, 1.0, 0.0, 1.0, 1.0, 0.0, 1.0, 0.0, 0.0, 1.0, 1.0, 0.0, 1.0, 0.0, 0.0, 1.0, 0.0, 0.0, 0.0, 0.0, 1.0, 1.0, 1.0, 1.0, 0.0, 1.0, 0.0, 1.0, 1.0, 0.0, 1.0, 0.0, 0.0, 0.0, 1.0, 1.0, 1.0, 1.0, 0.0, 0.0, 0.0])
me_cube_013.materials.append(mat_roofs_014)
me_cube_013.use_mirror_vertex_groups = False
me_cube_013.update()
me_cube_014 = bpy.data.meshes.new('Cube.014')
me_cube_014.from_pydata([(13.0, 5.0, 1.0), (13.0, 5.0, -1.0), (13.0, 3.0, 1.0), (11.0, 5.0, 1.0), (11.0, 5.0, -1.0), (11.0, 3.0, 1.0), (11.0, 3.0, -1.0), (13.0, 3.0, -1.0)], [], [(4, 3, 0, 1), (1, 0, 2, 7), (0, 3, 5, 2), (6, 5, 3, 4), (7, 2, 5, 6), (4, 1, 7, 6)])
_uv = me_cube_014.uv_layers.new(name='UVMap')
_uv.uv.foreach_set('vector', [0.0, 0.0, 0.0, 1.0, 1.0, 1.0, 1.0, 0.0, 1.0, 0.0, 1.0, 1.0, 0.0, 1.0, 0.0, 0.0, 1.0, 1.0, 0.0, 1.0, 0.0, 0.0, 1.0, 0.0, 0.0, 0.0, 0.0, 1.0, 1.0, 1.0, 1.0, 0.0, 1.0, 0.0, 1.0, 1.0, 0.0, 1.0, 0.0, 0.0, 0.0, 1.0, 1.0, 1.0, 1.0, 0.0, 0.0, 0.0])
me_cube_014.materials.append(mat_roofs_015)
me_cube_014.use_mirror_vertex_groups = False
me_cube_014.update()
me_cube_015 = bpy.data.meshes.new('Cube.015')
me_cube_015.from_pydata([(16.0, 5.0, 1.0), (16.0, 5.0, -1.0), (16.0, 3.0, 1.0), (14.0, 5.0, 1.0), (14.0, 5.0, -1.0), (14.0, 3.0, 1.0), (14.0, 3.0, -1.0), (16.0, 3.0, -1.0)], [], [(4, 3, 0, 1), (1, 0, 2, 7), (0, 3, 5, 2), (6, 5, 3, 4), (7, 2, 5, 6), (4, 1, 7, 6)])
_uv = me_cube_015.uv_layers.new(name='UVMap')
_uv.uv.foreach_set('vector', [0.0, 0.0, 0.0, 1.0, 1.0, 1.0, 1.0, 0.0, 1.0, 0.0, 1.0, 1.0, 0.0, 1.0, 0.0, 0.0, 1.0, 1.0, 0.0, 1.0, 0.0, 0.0, 1.0, 0.0, 0.0, 0.0, 0.0, 1.0, 1.0, 1.0, 1.0, 0.0, 1.0, 0.0, 1.0, 1.0, 0.0, 1.0, 0.0, 0.0, 0.0, 1.0, 1.0, 1.0, 1.0, 0.0, 0.0, 0.0])
me_cube_015.materials.append(mat_roofs_016)
me_cube_015.use_mirror_vertex_groups = False
me_cube_015.update()
me_cube_016 = bpy.data.meshes.new('Cube.016')
me_cube_016.from_pydata([(19.0, 5.0, 1.0), (19.0, 5.0, -1.0), (19.0, 3.0, 1.0), (17.0, 5.0, 1.0), (17.0, 5.0, -1.0), (17.0, 3.0, 1.0), (17.0, 3.0, -1.0), (19.0, 3.0, -1.0)], [], [(4, 3, 0, 1), (1, 0, 2, 7), (0, 3, 5, 2), (6, 5, 3, 4), (7, 2, 5, 6), (4, 1, 7, 6)])
_uv = me_cube_016.uv_layers.new(name='UVMap')
_uv.uv.foreach_set('vector', [0.0, 0.0, 0.0, 1.0, 1.0, 1.0, 1.0, 0.0, 1.0, 0.0, 1.0, 1.0, 0.0, 1.0, 0.0, 0.0, 1.0, 1.0, 0.0, 1.0, 0.0, 0.0, 1.0, 0.0, 0.0, 0.0, 0.0, 1.0, 1.0, 1.0, 1.0, 0.0, 1.0, 0.0, 1.0, 1.0, 0.0, 1.0, 0.0, 0.0, 0.0, 1.0, 1.0, 1.0, 1.0, 0.0, 0.0, 0.0])
me_cube_016.materials.append(mat_roofs_017)
me_cube_016.use_mirror_vertex_groups = False
me_cube_016.update()
me_cube_017 = bpy.data.meshes.new('Cube.017')
me_cube_017.from_pydata([(22.0, 5.0, 1.0), (22.0, 5.0, -1.0), (22.0, 3.0, 1.0), (20.0, 5.0, 1.0), (20.0, 5.0, -1.0), (20.0, 3.0, 1.0), (20.0, 3.0, -1.0), (22.0, 3.0, -1.0)], [], [(4, 3, 0, 1), (1, 0, 2, 7), (0, 3, 5, 2), (6, 5, 3, 4), (7, 2, 5, 6), (4, 1, 7, 6)])
_uv = me_cube_017.uv_layers.new(name='UVMap')
_uv.uv.foreach_set('vector', [0.0, 0.0, 0.0, 1.0, 1.0, 1.0, 1.0, 0.0, 1.0, 0.0, 1.0, 1.0, 0.0, 1.0, 0.0, 0.0, 1.0, 1.0, 0.0, 1.0, 0.0, 0.0, 1.0, 0.0, 0.0, 0.0, 0.0, 1.0, 1.0, 1.0, 1.0, 0.0, 1.0, 0.0, 1.0, 1.0, 0.0, 1.0, 0.0, 0.0, 0.0, 1.0, 1.0, 1.0, 1.0, 0.0, 0.0, 0.0])
me_cube_017.materials.append(mat_roofs_018)
me_cube_017.use_mirror_vertex_groups = False
me_cube_017.update()
me_cube_018 = bpy.data.meshes.new('Cube.018')
me_cube_018.from_pydata([(25.0, 5.0, 1.0), (25.0, 5.0, -1.0), (25.0, 3.0, 1.0), (23.0, 5.0, 1.0), (23.0, 5.0, -1.0), (23.0, 3.0, 1.0), (23.0, 3.0, -1.0), (25.0, 3.0, -1.0)], [], [(4, 3, 0, 1), (1, 0, 2, 7), (0, 3, 5, 2), (6, 5, 3, 4), (7, 2, 5, 6), (4, 1, 7, 6)])
_uv = me_cube_018.uv_layers.new(name='UVMap')
_uv.uv.foreach_set('vector', [0.0, 0.0, 0.0, 1.0, 1.0, 1.0, 1.0, 0.0, 1.0, 0.0, 1.0, 1.0, 0.0, 1.0, 0.0, 0.0, 1.0, 1.0, 0.0, 1.0, 0.0, 0.0, 1.0, 0.0, 0.0, 0.0, 0.0, 1.0, 1.0, 1.0, 1.0, 0.0, 1.0, 0.0, 1.0, 1.0, 0.0, 1.0, 0.0, 0.0, 0.0, 1.0, 1.0, 1.0, 1.0, 0.0, 0.0, 0.0])
me_cube_018.materials.append(mat_roofs_019)
me_cube_018.use_mirror_vertex_groups = False
me_cube_018.update()
me_cube_019 = bpy.data.meshes.new('Cube.019')
me_cube_019.from_pydata([(28.0, 5.0, 1.0), (28.0, 5.0, -1.0), (28.0, 3.0, 1.0), (26.0, 5.0, 1.0), (26.0, 5.0, -1.0), (26.0, 3.0, 1.0), (26.0, 3.0, -1.0), (28.0, 3.0, -1.0)], [], [(4, 3, 0, 1), (1, 0, 2, 7), (0, 3, 5, 2), (6, 5, 3, 4), (7, 2, 5, 6), (4, 1, 7, 6)])
_uv = me_cube_019.uv_layers.new(name='UVMap')
_uv.uv.foreach_set('vector', [0.0, 0.0, 0.0, 1.0, 1.0, 1.0, 1.0, 0.0, 1.0, 0.0, 1.0, 1.0, 0.0, 1.0, 0.0, 0.0, 1.0, 1.0, 0.0, 1.0, 0.0, 0.0, 1.0, 0.0, 0.0, 0.0, 0.0, 1.0, 1.0, 1.0, 1.0, 0.0, 1.0, 0.0, 1.0, 1.0, 0.0, 1.0, 0.0, 0.0, 0.0, 1.0, 1.0, 1.0, 1.0, 0.0, 0.0, 0.0])
me_cube_019.materials.append(mat_roofs_020)
me_cube_019.use_mirror_vertex_groups = False
me_cube_019.update()
me_cube_020 = bpy.data.meshes.new('Cube.020')
me_cube_020.from_pydata([(1.0, 9.0, 1.0), (1.0, 9.0, -1.0), (1.0, 7.0, 1.0), (-1.0, 9.0, 1.0), (-1.0, 9.0, -1.0), (-1.0, 7.0, 1.0), (-1.0, 7.0, -1.0), (1.0, 7.0, -1.0)], [], [(4, 3, 0, 1), (1, 0, 2, 7), (0, 3, 5, 2), (6, 5, 3, 4), (7, 2, 5, 6), (4, 1, 7, 6)])
_uv = me_cube_020.uv_layers.new(name='UVMap')
_uv.uv.foreach_set('vector', [0.0, 0.0, 0.0, 1.0, 1.0, 1.0, 1.0, 0.0, 1.0, 0.0, 1.0, 1.0, 0.0, 1.0, 0.0, 0.0, 1.0, 1.0, 0.0, 1.0, 0.0, 0.0, 1.0, 0.0, 0.0, 0.0, 0.0, 1.0, 1.0, 1.0, 1.0, 0.0, 1.0, 0.0, 1.0, 1.0, 0.0, 1.0, 0.0, 0.0, 0.0, 1.0, 1.0, 1.0, 1.0, 0.0, 0.0, 0.0])
me_cube_020.materials.append(mat_roofs_021)
me_cube_020.use_mirror_vertex_groups = False
me_cube_020.update()
me_cube_021 = bpy.data.meshes.new('Cube.021')
me_cube_021.from_pydata([(4.0, 9.0, 1.0), (4.0, 9.0, -1.0), (4.0, 7.0, 1.0), (2.0, 9.0, 1.0), (2.0, 9.0, -1.0), (2.0, 7.0, 1.0), (2.0, 7.0, -1.0), (4.0, 7.0, -1.0)], [], [(4, 3, 0, 1), (1, 0, 2, 7), (0, 3, 5, 2), (6, 5, 3, 4), (7, 2, 5, 6), (4, 1, 7, 6)])
_uv = me_cube_021.uv_layers.new(name='UVMap')
_uv.uv.foreach_set('vector', [0.0, 0.0, 0.0, 1.0, 1.0, 1.0, 1.0, 0.0, 1.0, 0.0, 1.0, 1.0, 0.0, 1.0, 0.0, 0.0, 1.0, 1.0, 0.0, 1.0, 0.0, 0.0, 1.0, 0.0, 0.0, 0.0, 0.0, 1.0, 1.0, 1.0, 1.0, 0.0, 1.0, 0.0, 1.0, 1.0, 0.0, 1.0, 0.0, 0.0, 0.0, 1.0, 1.0, 1.0, 1.0, 0.0, 0.0, 0.0])
me_cube_021.materials.append(mat_roofs_022)
me_cube_021.use_mirror_vertex_groups = False
me_cube_021.update()
me_cube_022 = bpy.data.meshes.new('Cube.022')
me_cube_022.from_pydata([(7.0, 9.0, 1.0), (7.0, 9.0, -1.0), (7.0, 7.0, 1.0), (5.0, 9.0, 1.0), (5.0, 9.0, -1.0), (5.0, 7.0, 1.0), (5.0, 7.0, -1.0), (7.0, 7.0, -1.0)], [], [(4, 3, 0, 1), (1, 0, 2, 7), (0, 3, 5, 2), (6, 5, 3, 4), (7, 2, 5, 6), (4, 1, 7, 6)])
_uv = me_cube_022.uv_layers.new(name='UVMap')
_uv.uv.foreach_set('vector', [0.0, 0.0, 0.0, 1.0, 1.0, 1.0, 1.0, 0.0, 1.0, 0.0, 1.0, 1.0, 0.0, 1.0, 0.0, 0.0, 1.0, 1.0, 0.0, 1.0, 0.0, 0.0, 1.0, 0.0, 0.0, 0.0, 0.0, 1.0, 1.0, 1.0, 1.0, 0.0, 1.0, 0.0, 1.0, 1.0, 0.0, 1.0, 0.0, 0.0, 0.0, 1.0, 1.0, 1.0, 1.0, 0.0, 0.0, 0.0])
me_cube_022.materials.append(mat_roofs_023)
me_cube_022.use_mirror_vertex_groups = False
me_cube_022.update()
me_cube_023 = bpy.data.meshes.new('Cube.023')
me_cube_023.from_pydata([(10.0, 9.0, 1.0), (10.0, 9.0, -1.0), (10.0, 7.0, 1.0), (8.0, 9.0, 1.0), (8.0, 9.0, -1.0), (8.0, 7.0, 1.0), (8.0, 7.0, -1.0), (10.0, 7.0, -1.0)], [], [(4, 3, 0, 1), (1, 0, 2, 7), (0, 3, 5, 2), (6, 5, 3, 4), (7, 2, 5, 6), (4, 1, 7, 6)])
_uv = me_cube_023.uv_layers.new(name='UVMap')
_uv.uv.foreach_set('vector', [0.0, 0.0, 0.0, 1.0, 1.0, 1.0, 1.0, 0.0, 1.0, 0.0, 1.0, 1.0, 0.0, 1.0, 0.0, 0.0, 1.0, 1.0, 0.0, 1.0, 0.0, 0.0, 1.0, 0.0, 0.0, 0.0, 0.0, 1.0, 1.0, 1.0, 1.0, 0.0, 1.0, 0.0, 1.0, 1.0, 0.0, 1.0, 0.0, 0.0, 0.0, 1.0, 1.0, 1.0, 1.0, 0.0, 0.0, 0.0])
me_cube_023.materials.append(mat_roofs_024)
me_cube_023.use_mirror_vertex_groups = False
me_cube_023.update()
me_cube_024 = bpy.data.meshes.new('Cube.024')
me_cube_024.from_pydata([(13.0, 9.0, 1.0), (13.0, 9.0, -1.0), (13.0, 7.0, 1.0), (11.0, 9.0, 1.0), (11.0, 9.0, -1.0), (11.0, 7.0, 1.0), (11.0, 7.0, -1.0), (13.0, 7.0, -1.0)], [], [(4, 3, 0, 1), (1, 0, 2, 7), (0, 3, 5, 2), (6, 5, 3, 4), (7, 2, 5, 6), (4, 1, 7, 6)])
_uv = me_cube_024.uv_layers.new(name='UVMap')
_uv.uv.foreach_set('vector', [0.0, 0.0, 0.0, 1.0, 1.0, 1.0, 1.0, 0.0, 1.0, 0.0, 1.0, 1.0, 0.0, 1.0, 0.0, 0.0, 1.0, 1.0, 0.0, 1.0, 0.0, 0.0, 1.0, 0.0, 0.0, 0.0, 0.0, 1.0, 1.0, 1.0, 1.0, 0.0, 1.0, 0.0, 1.0, 1.0, 0.0, 1.0, 0.0, 0.0, 0.0, 1.0, 1.0, 1.0, 1.0, 0.0, 0.0, 0.0])
me_cube_024.materials.append(mat_roofs_025)
me_cube_024.use_mirror_vertex_groups = False
me_cube_024.update()

# ---- objects
ob_cube = bpy.data.objects.new('Cube', me_cube)
ob_light = bpy.data.objects.new('Light', light_light)
ob_camera = bpy.data.objects.new('Camera', cam_camera)
ob_cube_001 = bpy.data.objects.new('Cube.001', me_cube_001)
ob_cube_002 = bpy.data.objects.new('Cube.002', me_cube_002)
ob_cube_003 = bpy.data.objects.new('Cube.003', me_cube_003)
ob_cube_004 = bpy.data.objects.new('Cube.004', me_cube_004)
ob_cube_005 = bpy.data.objects.new('Cube.005', me_cube_005)
ob_cube_006 = bpy.data.objects.new('Cube.006', me_cube_006)
ob_cube_007 = bpy.data.objects.new('Cube.007', me_cube_007)
ob_cube_008 = bpy.data.objects.new('Cube.008', me_cube_008)
ob_cube_009 = bpy.data.objects.new('Cube.009', me_cube_009)
ob_cube_010 = bpy.data.objects.new('Cube.010', me_cube_010)
ob_cube_011 = bpy.data.objects.new('Cube.011', me_cube_011)
ob_cube_012 = bpy.data.objects.new('Cube.012', me_cube_012)
ob_cube_013 = bpy.data.objects.new('Cube.013', me_cube_013)
ob_cube_014 = bpy.data.objects.new('Cube.014', me_cube_014)
ob_cube_015 = bpy.data.objects.new('Cube.015', me_cube_015)
ob_cube_016 = bpy.data.objects.new('Cube.016', me_cube_016)
ob_cube_017 = bpy.data.objects.new('Cube.017', me_cube_017)
ob_cube_018 = bpy.data.objects.new('Cube.018', me_cube_018)
ob_cube_019 = bpy.data.objects.new('Cube.019', me_cube_019)
ob_cube_020 = bpy.data.objects.new('Cube.020', me_cube_020)
ob_cube_021 = bpy.data.objects.new('Cube.021', me_cube_021)
ob_cube_022 = bpy.data.objects.new('Cube.022', me_cube_022)
ob_cube_023 = bpy.data.objects.new('Cube.023', me_cube_023)
ob_cube_024 = bpy.data.objects.new('Cube.024', me_cube_024)

# ---- transforms, parenting, visibility, modifiers, constraints
ob_cube.location = (0.0, 0.0, 0.0)
ob_cube.lock_rotations_4d = False
ob_cube.empty_display_type = 'ARROWS'
ob_cube.lineart.crease_threshold = 0.0
ob_light.location = (4.076, 1.005, 5.904)
ob_light.rotation_euler = (0.6503, 0.05522, 1.866)
ob_light.lock_rotations_4d = False
ob_light.empty_display_type = 'ARROWS'
ob_light.color = (0.0, 0.0, 0.0, 0.0)
ob_light.lineart.crease_threshold = 0.0
ob_camera.location = (7.359, -6.926, 4.958)
ob_camera.rotation_euler = (1.109, 0.0, 0.8149)
ob_camera.lock_rotations_4d = False
ob_camera.empty_display_type = 'ARROWS'
ob_camera.color = (0.0, 0.0, 0.0, 0.0)
ob_camera.display_type = 'WIRE'
ob_camera.lineart.crease_threshold = 0.0
ob_cube_001.location = (0.0, 0.0, 0.0)
ob_cube_001.lock_rotations_4d = False
ob_cube_001.empty_display_type = 'ARROWS'
ob_cube_001.lineart.crease_threshold = 0.0
ob_cube_002.location = (0.0, 0.0, 0.0)
ob_cube_002.lock_rotations_4d = False
ob_cube_002.empty_display_type = 'ARROWS'
ob_cube_002.lineart.crease_threshold = 0.0
ob_cube_003.location = (0.0, 0.0, 0.0)
ob_cube_003.lock_rotations_4d = False
ob_cube_003.empty_display_type = 'ARROWS'
ob_cube_003.lineart.crease_threshold = 0.0
ob_cube_004.location = (0.0, 0.0, 0.0)
ob_cube_004.lock_rotations_4d = False
ob_cube_004.empty_display_type = 'ARROWS'
ob_cube_004.lineart.crease_threshold = 0.0
ob_cube_005.location = (0.0, 0.0, 0.0)
ob_cube_005.lock_rotations_4d = False
ob_cube_005.empty_display_type = 'ARROWS'
ob_cube_005.lineart.crease_threshold = 0.0
ob_cube_006.location = (0.0, 0.0, 0.0)
ob_cube_006.lock_rotations_4d = False
ob_cube_006.empty_display_type = 'ARROWS'
ob_cube_006.lineart.crease_threshold = 0.0
ob_cube_007.location = (0.0, 0.0, 0.0)
ob_cube_007.lock_rotations_4d = False
ob_cube_007.empty_display_type = 'ARROWS'
ob_cube_007.lineart.crease_threshold = 0.0
ob_cube_008.location = (0.0, 0.0, 0.0)
ob_cube_008.lock_rotations_4d = False
ob_cube_008.empty_display_type = 'ARROWS'
ob_cube_008.lineart.crease_threshold = 0.0
ob_cube_009.location = (0.0, 0.0, 0.0)
ob_cube_009.lock_rotations_4d = False
ob_cube_009.empty_display_type = 'ARROWS'
ob_cube_009.lineart.crease_threshold = 0.0
ob_cube_010.location = (0.0, 0.0, 0.0)
ob_cube_010.lock_rotations_4d = False
ob_cube_010.empty_display_type = 'ARROWS'
ob_cube_010.lineart.crease_threshold = 0.0
ob_cube_011.location = (0.0, 0.0, 0.0)
ob_cube_011.lock_rotations_4d = False
ob_cube_011.empty_display_type = 'ARROWS'
ob_cube_011.lineart.crease_threshold = 0.0
ob_cube_012.location = (0.0, 0.0, 0.0)
ob_cube_012.lock_rotations_4d = False
ob_cube_012.empty_display_type = 'ARROWS'
ob_cube_012.lineart.crease_threshold = 0.0
ob_cube_013.location = (0.0, 0.0, 0.0)
ob_cube_013.lock_rotations_4d = False
ob_cube_013.empty_display_type = 'ARROWS'
ob_cube_013.lineart.crease_threshold = 0.0
ob_cube_014.location = (0.0, 0.0, 0.0)
ob_cube_014.lock_rotations_4d = False
ob_cube_014.empty_display_type = 'ARROWS'
ob_cube_014.lineart.crease_threshold = 0.0
ob_cube_015.location = (0.0, 0.0, 0.0)
ob_cube_015.lock_rotations_4d = False
ob_cube_015.empty_display_type = 'ARROWS'
ob_cube_015.lineart.crease_threshold = 0.0
ob_cube_016.location = (0.0, 0.0, 0.0)
ob_cube_016.lock_rotations_4d = False
ob_cube_016.empty_display_type = 'ARROWS'
ob_cube_016.lineart.crease_threshold = 0.0
ob_cube_017.location = (0.0, 0.0, 0.0)
ob_cube_017.lock_rotations_4d = False
ob_cube_017.empty_display_type = 'ARROWS'
ob_cube_017.lineart.crease_threshold = 0.0
ob_cube_018.location = (0.0, 0.0, 0.0)
ob_cube_018.lock_rotations_4d = False
ob_cube_018.empty_display_type = 'ARROWS'
ob_cube_018.lineart.crease_threshold = 0.0
ob_cube_019.location = (0.0, 0.0, 0.0)
ob_cube_019.lock_rotations_4d = False
ob_cube_019.empty_display_type = 'ARROWS'
ob_cube_019.lineart.crease_threshold = 0.0
ob_cube_020.location = (0.0, 0.0, 0.0)
ob_cube_020.lock_rotations_4d = False
ob_cube_020.empty_display_type = 'ARROWS'
ob_cube_020.lineart.crease_threshold = 0.0
ob_cube_021.location = (0.0, 0.0, 0.0)
ob_cube_021.lock_rotations_4d = False
ob_cube_021.empty_display_type = 'ARROWS'
ob_cube_021.lineart.crease_threshold = 0.0
ob_cube_022.location = (0.0, 0.0, 0.0)
ob_cube_022.lock_rotations_4d = False
ob_cube_022.empty_display_type = 'ARROWS'
ob_cube_022.lineart.crease_threshold = 0.0
ob_cube_023.location = (0.0, 0.0, 0.0)
ob_cube_023.lock_rotations_4d = False
ob_cube_023.empty_display_type = 'ARROWS'
ob_cube_023.lineart.crease_threshold = 0.0
ob_cube_024.location = (0.0, 0.0, 0.0)
ob_cube_024.lock_rotations_4d = False
ob_cube_024.empty_display_type = 'ARROWS'
ob_cube_024.lineart.crease_threshold = 0.0

# ---- collection membership
col_collection.objects.link(ob_cube)
col_collection.objects.link(ob_light)
col_collection.objects.link(ob_camera)
col_collection.objects.link(ob_cube_001)
col_collection.objects.link(ob_cube_002)
col_collection.objects.link(ob_cube_003)
col_collection.objects.link(ob_cube_004)
col_collection.objects.link(ob_cube_005)
col_collection.objects.link(ob_cube_006)
col_collection.objects.link(ob_cube_007)
col_collection.objects.link(ob_cube_008)
col_collection.objects.link(ob_cube_009)
col_collection.objects.link(ob_cube_010)
col_collection.objects.link(ob_cube_011)
col_collection.objects.link(ob_cube_012)
col_collection.objects.link(ob_cube_013)
col_collection.objects.link(ob_cube_014)
col_collection.objects.link(ob_cube_015)
col_collection.objects.link(ob_cube_016)
col_collection.objects.link(ob_cube_017)
col_collection.objects.link(ob_cube_018)
col_collection.objects.link(ob_cube_019)
col_collection.objects.link(ob_cube_020)
col_collection.objects.link(ob_cube_021)
col_collection.objects.link(ob_cube_022)
col_collection.objects.link(ob_cube_023)
col_collection.objects.link(ob_cube_024)

# ---- scene / render settings (as saved in the file)
scene.camera = ob_camera
scene.frame_start = 1; scene.frame_end = 250; scene.frame_set(1)
scene.render.engine = 'BLENDER_EEVEE_NEXT'
bpy.context.view_layer.update()
